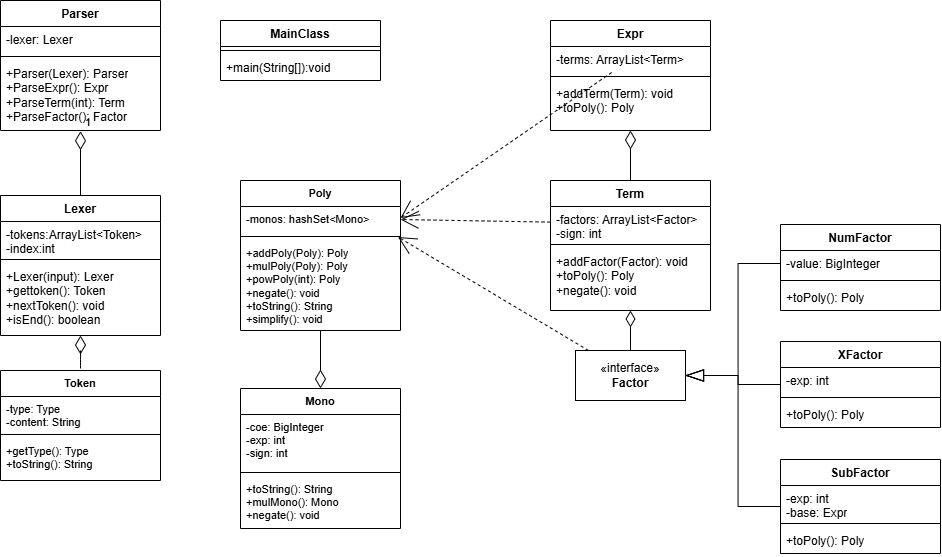

The diagram above was exported from draw.io. Its source (the exported page's mxGraphModel, read from the mxfile embedded in the PNG):
<mxGraphModel dx="1603" dy="841" grid="1" gridSize="10" guides="1" tooltips="1" connect="1" arrows="1" fold="1" page="1" pageScale="1" pageWidth="827" pageHeight="1169" math="0" shadow="0">
  <root>
    <mxCell id="WIyWlLk6GJQsqaUBKTNV-0" />
    <mxCell id="WIyWlLk6GJQsqaUBKTNV-1" parent="WIyWlLk6GJQsqaUBKTNV-0" />
    <mxCell id="Tmolkv_qd7pyXNuWTuDB-0" value="MainClass" style="swimlane;fontStyle=1;align=center;verticalAlign=top;childLayout=stackLayout;horizontal=1;startSize=26;horizontalStack=0;resizeParent=1;resizeParentMax=0;resizeLast=0;collapsible=1;marginBottom=0;whiteSpace=wrap;html=1;" parent="WIyWlLk6GJQsqaUBKTNV-1" vertex="1">
      <mxGeometry x="60" y="60" width="160" height="60" as="geometry" />
    </mxCell>
    <mxCell id="Tmolkv_qd7pyXNuWTuDB-2" value="" style="line;strokeWidth=1;fillColor=none;align=left;verticalAlign=middle;spacingTop=-1;spacingLeft=3;spacingRight=3;rotatable=0;labelPosition=right;points=[];portConstraint=eastwest;strokeColor=inherit;" parent="Tmolkv_qd7pyXNuWTuDB-0" vertex="1">
      <mxGeometry y="26" width="160" height="8" as="geometry" />
    </mxCell>
    <mxCell id="Tmolkv_qd7pyXNuWTuDB-3" value="+main(String[]):void" style="text;strokeColor=none;fillColor=none;align=left;verticalAlign=top;spacingLeft=4;spacingRight=4;overflow=hidden;rotatable=0;points=[[0,0.5],[1,0.5]];portConstraint=eastwest;whiteSpace=wrap;html=1;" parent="Tmolkv_qd7pyXNuWTuDB-0" vertex="1">
      <mxGeometry y="34" width="160" height="26" as="geometry" />
    </mxCell>
    <mxCell id="Tmolkv_qd7pyXNuWTuDB-22" value="NumFactor" style="swimlane;fontStyle=1;align=center;verticalAlign=top;childLayout=stackLayout;horizontal=1;startSize=26;horizontalStack=0;resizeParent=1;resizeParentMax=0;resizeLast=0;collapsible=1;marginBottom=0;whiteSpace=wrap;html=1;" parent="WIyWlLk6GJQsqaUBKTNV-1" vertex="1">
      <mxGeometry x="620" y="264" width="160" height="86" as="geometry" />
    </mxCell>
    <mxCell id="Tmolkv_qd7pyXNuWTuDB-23" value="-value: BigInteger" style="text;strokeColor=none;fillColor=none;align=left;verticalAlign=top;spacingLeft=4;spacingRight=4;overflow=hidden;rotatable=0;points=[[0,0.5],[1,0.5]];portConstraint=eastwest;whiteSpace=wrap;html=1;" parent="Tmolkv_qd7pyXNuWTuDB-22" vertex="1">
      <mxGeometry y="26" width="160" height="26" as="geometry" />
    </mxCell>
    <mxCell id="Tmolkv_qd7pyXNuWTuDB-24" value="" style="line;strokeWidth=1;fillColor=none;align=left;verticalAlign=middle;spacingTop=-1;spacingLeft=3;spacingRight=3;rotatable=0;labelPosition=right;points=[];portConstraint=eastwest;strokeColor=inherit;" parent="Tmolkv_qd7pyXNuWTuDB-22" vertex="1">
      <mxGeometry y="52" width="160" height="8" as="geometry" />
    </mxCell>
    <mxCell id="Tmolkv_qd7pyXNuWTuDB-25" value="+toPoly(): Poly" style="text;strokeColor=none;fillColor=none;align=left;verticalAlign=top;spacingLeft=4;spacingRight=4;overflow=hidden;rotatable=0;points=[[0,0.5],[1,0.5]];portConstraint=eastwest;whiteSpace=wrap;html=1;" parent="Tmolkv_qd7pyXNuWTuDB-22" vertex="1">
      <mxGeometry y="60" width="160" height="26" as="geometry" />
    </mxCell>
    <mxCell id="Tmolkv_qd7pyXNuWTuDB-54" style="edgeStyle=orthogonalEdgeStyle;shape=connector;rounded=0;orthogonalLoop=1;jettySize=auto;html=1;entryX=1;entryY=0.5;entryDx=0;entryDy=0;strokeColor=default;align=center;verticalAlign=middle;fontFamily=Helvetica;fontSize=11;fontColor=default;labelBackgroundColor=default;startSize=16;endArrow=blockThin;endFill=0;endSize=16;" parent="WIyWlLk6GJQsqaUBKTNV-1" source="Tmolkv_qd7pyXNuWTuDB-26" target="Tmolkv_qd7pyXNuWTuDB-42" edge="1">
      <mxGeometry relative="1" as="geometry" />
    </mxCell>
    <mxCell id="Tmolkv_qd7pyXNuWTuDB-26" value="SubFactor" style="swimlane;fontStyle=1;align=center;verticalAlign=top;childLayout=stackLayout;horizontal=1;startSize=26;horizontalStack=0;resizeParent=1;resizeParentMax=0;resizeLast=0;collapsible=1;marginBottom=0;whiteSpace=wrap;html=1;" parent="WIyWlLk6GJQsqaUBKTNV-1" vertex="1">
      <mxGeometry x="620" y="499" width="160" height="94" as="geometry" />
    </mxCell>
    <mxCell id="Tmolkv_qd7pyXNuWTuDB-27" value="-exp: int&lt;div&gt;-base: Expr&lt;/div&gt;" style="text;strokeColor=none;fillColor=none;align=left;verticalAlign=top;spacingLeft=4;spacingRight=4;overflow=hidden;rotatable=0;points=[[0,0.5],[1,0.5]];portConstraint=eastwest;whiteSpace=wrap;html=1;" parent="Tmolkv_qd7pyXNuWTuDB-26" vertex="1">
      <mxGeometry y="26" width="160" height="34" as="geometry" />
    </mxCell>
    <mxCell id="Tmolkv_qd7pyXNuWTuDB-28" value="" style="line;strokeWidth=1;fillColor=none;align=left;verticalAlign=middle;spacingTop=-1;spacingLeft=3;spacingRight=3;rotatable=0;labelPosition=right;points=[];portConstraint=eastwest;strokeColor=inherit;" parent="Tmolkv_qd7pyXNuWTuDB-26" vertex="1">
      <mxGeometry y="60" width="160" height="8" as="geometry" />
    </mxCell>
    <mxCell id="Tmolkv_qd7pyXNuWTuDB-29" value="+toPoly(): Poly" style="text;strokeColor=none;fillColor=none;align=left;verticalAlign=top;spacingLeft=4;spacingRight=4;overflow=hidden;rotatable=0;points=[[0,0.5],[1,0.5]];portConstraint=eastwest;whiteSpace=wrap;html=1;" parent="Tmolkv_qd7pyXNuWTuDB-26" vertex="1">
      <mxGeometry y="68" width="160" height="26" as="geometry" />
    </mxCell>
    <mxCell id="Tmolkv_qd7pyXNuWTuDB-49" style="edgeStyle=orthogonalEdgeStyle;rounded=0;orthogonalLoop=1;jettySize=auto;html=1;entryX=1;entryY=0.5;entryDx=0;entryDy=0;startSize=16;endSize=16;endArrow=blockThin;endFill=0;" parent="WIyWlLk6GJQsqaUBKTNV-1" source="Tmolkv_qd7pyXNuWTuDB-30" target="Tmolkv_qd7pyXNuWTuDB-42" edge="1">
      <mxGeometry relative="1" as="geometry">
        <mxPoint x="650" y="380" as="targetPoint" />
      </mxGeometry>
    </mxCell>
    <mxCell id="Tmolkv_qd7pyXNuWTuDB-30" value="XFactor" style="swimlane;fontStyle=1;align=center;verticalAlign=top;childLayout=stackLayout;horizontal=1;startSize=26;horizontalStack=0;resizeParent=1;resizeParentMax=0;resizeLast=0;collapsible=1;marginBottom=0;whiteSpace=wrap;html=1;" parent="WIyWlLk6GJQsqaUBKTNV-1" vertex="1">
      <mxGeometry x="620" y="381" width="160" height="86" as="geometry" />
    </mxCell>
    <mxCell id="Tmolkv_qd7pyXNuWTuDB-31" value="-exp: int" style="text;strokeColor=none;fillColor=none;align=left;verticalAlign=top;spacingLeft=4;spacingRight=4;overflow=hidden;rotatable=0;points=[[0,0.5],[1,0.5]];portConstraint=eastwest;whiteSpace=wrap;html=1;" parent="Tmolkv_qd7pyXNuWTuDB-30" vertex="1">
      <mxGeometry y="26" width="160" height="26" as="geometry" />
    </mxCell>
    <mxCell id="Tmolkv_qd7pyXNuWTuDB-32" value="" style="line;strokeWidth=1;fillColor=none;align=left;verticalAlign=middle;spacingTop=-1;spacingLeft=3;spacingRight=3;rotatable=0;labelPosition=right;points=[];portConstraint=eastwest;strokeColor=inherit;" parent="Tmolkv_qd7pyXNuWTuDB-30" vertex="1">
      <mxGeometry y="52" width="160" height="8" as="geometry" />
    </mxCell>
    <mxCell id="Tmolkv_qd7pyXNuWTuDB-33" value="+toPoly(): Poly" style="text;strokeColor=none;fillColor=none;align=left;verticalAlign=top;spacingLeft=4;spacingRight=4;overflow=hidden;rotatable=0;points=[[0,0.5],[1,0.5]];portConstraint=eastwest;whiteSpace=wrap;html=1;" parent="Tmolkv_qd7pyXNuWTuDB-30" vertex="1">
      <mxGeometry y="60" width="160" height="26" as="geometry" />
    </mxCell>
    <mxCell id="i5JFs6OCe9951yQld1PC-0" style="edgeStyle=orthogonalEdgeStyle;rounded=0;orthogonalLoop=1;jettySize=auto;html=1;entryX=0.5;entryY=0;entryDx=0;entryDy=0;endArrow=none;startFill=0;startArrow=diamondThin;endSize=16;startSize=16;" edge="1" parent="WIyWlLk6GJQsqaUBKTNV-1" source="Tmolkv_qd7pyXNuWTuDB-34" target="Tmolkv_qd7pyXNuWTuDB-38">
      <mxGeometry relative="1" as="geometry" />
    </mxCell>
    <mxCell id="Tmolkv_qd7pyXNuWTuDB-34" value="Expr" style="swimlane;fontStyle=1;align=center;verticalAlign=top;childLayout=stackLayout;horizontal=1;startSize=26;horizontalStack=0;resizeParent=1;resizeParentMax=0;resizeLast=0;collapsible=1;marginBottom=0;whiteSpace=wrap;html=1;" parent="WIyWlLk6GJQsqaUBKTNV-1" vertex="1">
      <mxGeometry x="390" y="60" width="160" height="110" as="geometry" />
    </mxCell>
    <mxCell id="Tmolkv_qd7pyXNuWTuDB-35" value="-terms: ArrayList&amp;lt;Term&amp;gt;" style="text;strokeColor=none;fillColor=none;align=left;verticalAlign=top;spacingLeft=4;spacingRight=4;overflow=hidden;rotatable=0;points=[[0,0.5],[1,0.5]];portConstraint=eastwest;whiteSpace=wrap;html=1;" parent="Tmolkv_qd7pyXNuWTuDB-34" vertex="1">
      <mxGeometry y="26" width="160" height="26" as="geometry" />
    </mxCell>
    <mxCell id="Tmolkv_qd7pyXNuWTuDB-36" value="" style="line;strokeWidth=1;fillColor=none;align=left;verticalAlign=middle;spacingTop=-1;spacingLeft=3;spacingRight=3;rotatable=0;labelPosition=right;points=[];portConstraint=eastwest;strokeColor=inherit;" parent="Tmolkv_qd7pyXNuWTuDB-34" vertex="1">
      <mxGeometry y="52" width="160" height="8" as="geometry" />
    </mxCell>
    <mxCell id="Tmolkv_qd7pyXNuWTuDB-37" value="+addTerm(Term): void&lt;div&gt;+toPoly(): Poly&lt;/div&gt;" style="text;strokeColor=none;fillColor=none;align=left;verticalAlign=top;spacingLeft=4;spacingRight=4;overflow=hidden;rotatable=0;points=[[0,0.5],[1,0.5]];portConstraint=eastwest;whiteSpace=wrap;html=1;" parent="Tmolkv_qd7pyXNuWTuDB-34" vertex="1">
      <mxGeometry y="60" width="160" height="50" as="geometry" />
    </mxCell>
    <mxCell id="Tmolkv_qd7pyXNuWTuDB-47" style="edgeStyle=orthogonalEdgeStyle;rounded=0;orthogonalLoop=1;jettySize=auto;html=1;entryX=0.5;entryY=0;entryDx=0;entryDy=0;endArrow=none;startFill=0;startArrow=diamondThin;strokeWidth=1;sourcePerimeterSpacing=0;targetPerimeterSpacing=0;endSize=12;startSize=14;" parent="WIyWlLk6GJQsqaUBKTNV-1" source="Tmolkv_qd7pyXNuWTuDB-38" target="Tmolkv_qd7pyXNuWTuDB-42" edge="1">
      <mxGeometry relative="1" as="geometry" />
    </mxCell>
    <mxCell id="Tmolkv_qd7pyXNuWTuDB-38" value="Term" style="swimlane;fontStyle=1;align=center;verticalAlign=top;childLayout=stackLayout;horizontal=1;startSize=26;horizontalStack=0;resizeParent=1;resizeParentMax=0;resizeLast=0;collapsible=1;marginBottom=0;whiteSpace=wrap;html=1;" parent="WIyWlLk6GJQsqaUBKTNV-1" vertex="1">
      <mxGeometry x="390" y="220" width="160" height="130" as="geometry" />
    </mxCell>
    <mxCell id="Tmolkv_qd7pyXNuWTuDB-39" value="-factors: ArrayList&amp;lt;Factor&amp;gt;&lt;div&gt;-sign: int&lt;/div&gt;" style="text;strokeColor=none;fillColor=none;align=left;verticalAlign=top;spacingLeft=4;spacingRight=4;overflow=hidden;rotatable=0;points=[[0,0.5],[1,0.5]];portConstraint=eastwest;whiteSpace=wrap;html=1;" parent="Tmolkv_qd7pyXNuWTuDB-38" vertex="1">
      <mxGeometry y="26" width="160" height="34" as="geometry" />
    </mxCell>
    <mxCell id="Tmolkv_qd7pyXNuWTuDB-40" value="" style="line;strokeWidth=1;fillColor=none;align=left;verticalAlign=middle;spacingTop=-1;spacingLeft=3;spacingRight=3;rotatable=0;labelPosition=right;points=[];portConstraint=eastwest;strokeColor=inherit;" parent="Tmolkv_qd7pyXNuWTuDB-38" vertex="1">
      <mxGeometry y="60" width="160" height="8" as="geometry" />
    </mxCell>
    <mxCell id="Tmolkv_qd7pyXNuWTuDB-41" value="+addFactor(Factor): void&lt;div&gt;+toPoly(): Poly&lt;/div&gt;&lt;div&gt;+negate(): void&lt;/div&gt;" style="text;strokeColor=none;fillColor=none;align=left;verticalAlign=top;spacingLeft=4;spacingRight=4;overflow=hidden;rotatable=0;points=[[0,0.5],[1,0.5]];portConstraint=eastwest;whiteSpace=wrap;html=1;" parent="Tmolkv_qd7pyXNuWTuDB-38" vertex="1">
      <mxGeometry y="68" width="160" height="62" as="geometry" />
    </mxCell>
    <mxCell id="Tmolkv_qd7pyXNuWTuDB-78" style="shape=connector;rounded=0;jumpStyle=none;orthogonalLoop=1;jettySize=auto;html=1;dashed=1;strokeColor=default;align=center;verticalAlign=middle;fontFamily=Helvetica;fontSize=11;fontColor=default;labelBackgroundColor=default;startSize=16;endArrow=open;endFill=0;endSize=16;entryX=0.984;entryY=1.173;entryDx=0;entryDy=0;entryPerimeter=0;" parent="WIyWlLk6GJQsqaUBKTNV-1" source="Tmolkv_qd7pyXNuWTuDB-42" target="Tmolkv_qd7pyXNuWTuDB-60" edge="1">
      <mxGeometry relative="1" as="geometry">
        <mxPoint x="130" y="293" as="targetPoint" />
      </mxGeometry>
    </mxCell>
    <mxCell id="Tmolkv_qd7pyXNuWTuDB-42" value="«interface»&lt;br&gt;&lt;b&gt;Factor&lt;/b&gt;" style="html=1;whiteSpace=wrap;" parent="WIyWlLk6GJQsqaUBKTNV-1" vertex="1">
      <mxGeometry x="415" y="390" width="110" height="50" as="geometry" />
    </mxCell>
    <mxCell id="Tmolkv_qd7pyXNuWTuDB-48" value="" style="group" parent="WIyWlLk6GJQsqaUBKTNV-1" vertex="1" connectable="0">
      <mxGeometry x="-160" y="40" width="160" height="335" as="geometry" />
    </mxCell>
    <mxCell id="Tmolkv_qd7pyXNuWTuDB-4" value="Lexer" style="swimlane;fontStyle=1;align=center;verticalAlign=top;childLayout=stackLayout;horizontal=1;startSize=26;horizontalStack=0;resizeParent=1;resizeParentMax=0;resizeLast=0;collapsible=1;marginBottom=0;whiteSpace=wrap;html=1;" parent="Tmolkv_qd7pyXNuWTuDB-48" vertex="1">
      <mxGeometry y="195" width="160" height="140" as="geometry" />
    </mxCell>
    <mxCell id="Tmolkv_qd7pyXNuWTuDB-5" value="-tokens:ArrayList&amp;lt;Token&amp;gt;&lt;div&gt;-index:int&lt;/div&gt;" style="text;strokeColor=none;fillColor=none;align=left;verticalAlign=top;spacingLeft=4;spacingRight=4;overflow=hidden;rotatable=0;points=[[0,0.5],[1,0.5]];portConstraint=eastwest;whiteSpace=wrap;html=1;" parent="Tmolkv_qd7pyXNuWTuDB-4" vertex="1">
      <mxGeometry y="26" width="160" height="34" as="geometry" />
    </mxCell>
    <mxCell id="Tmolkv_qd7pyXNuWTuDB-6" value="" style="line;strokeWidth=1;fillColor=none;align=left;verticalAlign=middle;spacingTop=-1;spacingLeft=3;spacingRight=3;rotatable=0;labelPosition=right;points=[];portConstraint=eastwest;strokeColor=inherit;" parent="Tmolkv_qd7pyXNuWTuDB-4" vertex="1">
      <mxGeometry y="60" width="160" height="8" as="geometry" />
    </mxCell>
    <mxCell id="Tmolkv_qd7pyXNuWTuDB-7" value="+Lexer(input): Lexer&lt;div&gt;+gettoken(): Token&lt;/div&gt;&lt;div&gt;+nextToken(): void&lt;/div&gt;&lt;div&gt;+isEnd(): boolean&lt;/div&gt;" style="text;strokeColor=none;fillColor=none;align=left;verticalAlign=top;spacingLeft=4;spacingRight=4;overflow=hidden;rotatable=0;points=[[0,0.5],[1,0.5]];portConstraint=eastwest;whiteSpace=wrap;html=1;" parent="Tmolkv_qd7pyXNuWTuDB-4" vertex="1">
      <mxGeometry y="68" width="160" height="72" as="geometry" />
    </mxCell>
    <mxCell id="Tmolkv_qd7pyXNuWTuDB-9" value="1" style="endArrow=none;html=1;endSize=16;startArrow=diamondThin;startSize=16;startFill=0;edgeStyle=orthogonalEdgeStyle;align=left;verticalAlign=bottom;rounded=0;entryX=0.5;entryY=0;entryDx=0;entryDy=0;exitX=0.5;exitY=1.01;exitDx=0;exitDy=0;exitPerimeter=0;" parent="Tmolkv_qd7pyXNuWTuDB-48" source="Tmolkv_qd7pyXNuWTuDB-17" target="Tmolkv_qd7pyXNuWTuDB-4" edge="1">
      <mxGeometry x="-1" y="3" relative="1" as="geometry">
        <mxPoint x="70" y="80" as="sourcePoint" />
        <mxPoint x="220" y="170" as="targetPoint" />
        <Array as="points" />
      </mxGeometry>
    </mxCell>
    <mxCell id="Tmolkv_qd7pyXNuWTuDB-14" value="Parser" style="swimlane;fontStyle=1;align=center;verticalAlign=top;childLayout=stackLayout;horizontal=1;startSize=26;horizontalStack=0;resizeParent=1;resizeParentMax=0;resizeLast=0;collapsible=1;marginBottom=0;whiteSpace=wrap;html=1;" parent="Tmolkv_qd7pyXNuWTuDB-48" vertex="1">
      <mxGeometry width="160" height="130" as="geometry" />
    </mxCell>
    <mxCell id="Tmolkv_qd7pyXNuWTuDB-15" value="-lexer: Lexer" style="text;strokeColor=none;fillColor=none;align=left;verticalAlign=top;spacingLeft=4;spacingRight=4;overflow=hidden;rotatable=0;points=[[0,0.5],[1,0.5]];portConstraint=eastwest;whiteSpace=wrap;html=1;" parent="Tmolkv_qd7pyXNuWTuDB-14" vertex="1">
      <mxGeometry y="26" width="160" height="26" as="geometry" />
    </mxCell>
    <mxCell id="Tmolkv_qd7pyXNuWTuDB-16" value="" style="line;strokeWidth=1;fillColor=none;align=left;verticalAlign=middle;spacingTop=-1;spacingLeft=3;spacingRight=3;rotatable=0;labelPosition=right;points=[];portConstraint=eastwest;strokeColor=inherit;" parent="Tmolkv_qd7pyXNuWTuDB-14" vertex="1">
      <mxGeometry y="52" width="160" height="8" as="geometry" />
    </mxCell>
    <mxCell id="Tmolkv_qd7pyXNuWTuDB-17" value="+Parser(Lexer): Parser&lt;div&gt;+ParseExpr(): Expr&lt;/div&gt;&lt;div&gt;+ParseTerm(int): Term&lt;/div&gt;&lt;div&gt;+ParseFactor(): Factor&lt;/div&gt;" style="text;strokeColor=none;fillColor=none;align=left;verticalAlign=top;spacingLeft=4;spacingRight=4;overflow=hidden;rotatable=0;points=[[0,0.5],[1,0.5]];portConstraint=eastwest;whiteSpace=wrap;html=1;" parent="Tmolkv_qd7pyXNuWTuDB-14" vertex="1">
      <mxGeometry y="60" width="160" height="70" as="geometry" />
    </mxCell>
    <mxCell id="Tmolkv_qd7pyXNuWTuDB-53" style="edgeStyle=orthogonalEdgeStyle;shape=connector;rounded=0;orthogonalLoop=1;jettySize=auto;html=1;exitX=0;exitY=0.5;exitDx=0;exitDy=0;entryX=1;entryY=0.5;entryDx=0;entryDy=0;strokeColor=default;align=center;verticalAlign=middle;fontFamily=Helvetica;fontSize=11;fontColor=default;labelBackgroundColor=default;startSize=16;endArrow=blockThin;endFill=0;endSize=16;" parent="WIyWlLk6GJQsqaUBKTNV-1" source="Tmolkv_qd7pyXNuWTuDB-23" target="Tmolkv_qd7pyXNuWTuDB-42" edge="1">
      <mxGeometry relative="1" as="geometry" />
    </mxCell>
    <mxCell id="Tmolkv_qd7pyXNuWTuDB-59" value="Poly" style="swimlane;fontStyle=1;align=center;verticalAlign=top;childLayout=stackLayout;horizontal=1;startSize=26;horizontalStack=0;resizeParent=1;resizeParentMax=0;resizeLast=0;collapsible=1;marginBottom=0;whiteSpace=wrap;html=1;fontFamily=Helvetica;fontSize=11;fontColor=default;labelBackgroundColor=default;" parent="WIyWlLk6GJQsqaUBKTNV-1" vertex="1">
      <mxGeometry x="80" y="220" width="160" height="150" as="geometry" />
    </mxCell>
    <mxCell id="Tmolkv_qd7pyXNuWTuDB-60" value="-monos: hashSet&amp;lt;Mono&amp;gt;" style="text;strokeColor=none;fillColor=none;align=left;verticalAlign=top;spacingLeft=4;spacingRight=4;overflow=hidden;rotatable=0;points=[[0,0.5],[1,0.5]];portConstraint=eastwest;whiteSpace=wrap;html=1;fontFamily=Helvetica;fontSize=11;fontColor=default;labelBackgroundColor=default;" parent="Tmolkv_qd7pyXNuWTuDB-59" vertex="1">
      <mxGeometry y="26" width="160" height="26" as="geometry" />
    </mxCell>
    <mxCell id="Tmolkv_qd7pyXNuWTuDB-61" value="" style="line;strokeWidth=1;fillColor=none;align=left;verticalAlign=middle;spacingTop=-1;spacingLeft=3;spacingRight=3;rotatable=0;labelPosition=right;points=[];portConstraint=eastwest;strokeColor=inherit;fontFamily=Helvetica;fontSize=11;fontColor=default;labelBackgroundColor=default;" parent="Tmolkv_qd7pyXNuWTuDB-59" vertex="1">
      <mxGeometry y="52" width="160" height="8" as="geometry" />
    </mxCell>
    <mxCell id="Tmolkv_qd7pyXNuWTuDB-62" value="+addPoly(Poly): Poly&lt;div&gt;+mulPoly(Poly): Poly&lt;/div&gt;&lt;div&gt;+powPoly(int): Poly&lt;/div&gt;&lt;div&gt;+negate(): void&lt;/div&gt;&lt;div&gt;+toString(): String&lt;/div&gt;&lt;div&gt;+simplify(): void&lt;/div&gt;" style="text;strokeColor=none;fillColor=none;align=left;verticalAlign=top;spacingLeft=4;spacingRight=4;overflow=hidden;rotatable=0;points=[[0,0.5],[1,0.5]];portConstraint=eastwest;whiteSpace=wrap;html=1;fontFamily=Helvetica;fontSize=11;fontColor=default;labelBackgroundColor=default;" parent="Tmolkv_qd7pyXNuWTuDB-59" vertex="1">
      <mxGeometry y="60" width="160" height="90" as="geometry" />
    </mxCell>
    <mxCell id="Tmolkv_qd7pyXNuWTuDB-67" style="edgeStyle=orthogonalEdgeStyle;shape=connector;rounded=0;orthogonalLoop=1;jettySize=auto;html=1;exitX=0.5;exitY=0;exitDx=0;exitDy=0;strokeColor=default;align=center;verticalAlign=middle;fontFamily=Helvetica;fontSize=11;fontColor=default;labelBackgroundColor=default;startSize=16;endArrow=none;endFill=0;endSize=16;startFill=0;startArrow=diamondThin;" parent="WIyWlLk6GJQsqaUBKTNV-1" source="Tmolkv_qd7pyXNuWTuDB-63" target="Tmolkv_qd7pyXNuWTuDB-59" edge="1">
      <mxGeometry relative="1" as="geometry" />
    </mxCell>
    <mxCell id="Tmolkv_qd7pyXNuWTuDB-63" value="Mono" style="swimlane;fontStyle=1;align=center;verticalAlign=top;childLayout=stackLayout;horizontal=1;startSize=26;horizontalStack=0;resizeParent=1;resizeParentMax=0;resizeLast=0;collapsible=1;marginBottom=0;whiteSpace=wrap;html=1;fontFamily=Helvetica;fontSize=11;fontColor=default;labelBackgroundColor=default;" parent="WIyWlLk6GJQsqaUBKTNV-1" vertex="1">
      <mxGeometry x="80" y="428" width="160" height="140" as="geometry" />
    </mxCell>
    <mxCell id="Tmolkv_qd7pyXNuWTuDB-64" value="-coe: BigInteger&lt;div&gt;-exp: int&lt;/div&gt;&lt;div&gt;-sign: int&lt;/div&gt;" style="text;strokeColor=none;fillColor=none;align=left;verticalAlign=top;spacingLeft=4;spacingRight=4;overflow=hidden;rotatable=0;points=[[0,0.5],[1,0.5]];portConstraint=eastwest;whiteSpace=wrap;html=1;fontFamily=Helvetica;fontSize=11;fontColor=default;labelBackgroundColor=default;" parent="Tmolkv_qd7pyXNuWTuDB-63" vertex="1">
      <mxGeometry y="26" width="160" height="54" as="geometry" />
    </mxCell>
    <mxCell id="Tmolkv_qd7pyXNuWTuDB-65" value="" style="line;strokeWidth=1;fillColor=none;align=left;verticalAlign=middle;spacingTop=-1;spacingLeft=3;spacingRight=3;rotatable=0;labelPosition=right;points=[];portConstraint=eastwest;strokeColor=inherit;fontFamily=Helvetica;fontSize=11;fontColor=default;labelBackgroundColor=default;" parent="Tmolkv_qd7pyXNuWTuDB-63" vertex="1">
      <mxGeometry y="80" width="160" height="8" as="geometry" />
    </mxCell>
    <mxCell id="Tmolkv_qd7pyXNuWTuDB-66" value="+toString(): String&lt;div&gt;+mulMono(): Mono&lt;/div&gt;&lt;div&gt;+negate(): void&lt;/div&gt;" style="text;strokeColor=none;fillColor=none;align=left;verticalAlign=top;spacingLeft=4;spacingRight=4;overflow=hidden;rotatable=0;points=[[0,0.5],[1,0.5]];portConstraint=eastwest;whiteSpace=wrap;html=1;fontFamily=Helvetica;fontSize=11;fontColor=default;labelBackgroundColor=default;" parent="Tmolkv_qd7pyXNuWTuDB-63" vertex="1">
      <mxGeometry y="88" width="160" height="52" as="geometry" />
    </mxCell>
    <mxCell id="Tmolkv_qd7pyXNuWTuDB-74" style="shape=connector;rounded=0;jumpStyle=none;orthogonalLoop=1;jettySize=auto;html=1;entryX=1;entryY=0.25;entryDx=0;entryDy=0;dashed=1;strokeColor=default;align=center;verticalAlign=middle;fontFamily=Helvetica;fontSize=11;fontColor=default;labelBackgroundColor=default;startSize=16;endArrow=open;endFill=0;endSize=16;" parent="WIyWlLk6GJQsqaUBKTNV-1" source="Tmolkv_qd7pyXNuWTuDB-35" target="Tmolkv_qd7pyXNuWTuDB-59" edge="1">
      <mxGeometry relative="1" as="geometry" />
    </mxCell>
    <mxCell id="Tmolkv_qd7pyXNuWTuDB-75" style="shape=connector;rounded=0;jumpStyle=none;orthogonalLoop=1;jettySize=auto;html=1;entryX=1;entryY=0.5;entryDx=0;entryDy=0;dashed=1;strokeColor=default;align=center;verticalAlign=middle;fontFamily=Helvetica;fontSize=11;fontColor=default;labelBackgroundColor=default;startSize=16;endArrow=open;endFill=0;endSize=16;" parent="WIyWlLk6GJQsqaUBKTNV-1" source="Tmolkv_qd7pyXNuWTuDB-39" target="Tmolkv_qd7pyXNuWTuDB-60" edge="1">
      <mxGeometry relative="1" as="geometry" />
    </mxCell>
    <mxCell id="Tmolkv_qd7pyXNuWTuDB-79" value="Token" style="swimlane;fontStyle=1;align=center;verticalAlign=top;childLayout=stackLayout;horizontal=1;startSize=26;horizontalStack=0;resizeParent=1;resizeParentMax=0;resizeLast=0;collapsible=1;marginBottom=0;whiteSpace=wrap;html=1;fontFamily=Helvetica;fontSize=11;fontColor=default;labelBackgroundColor=default;" parent="WIyWlLk6GJQsqaUBKTNV-1" vertex="1">
      <mxGeometry x="-160" y="410" width="160" height="110" as="geometry" />
    </mxCell>
    <mxCell id="Tmolkv_qd7pyXNuWTuDB-80" value="-type: Type&lt;div&gt;-content: String&lt;/div&gt;" style="text;strokeColor=none;fillColor=none;align=left;verticalAlign=top;spacingLeft=4;spacingRight=4;overflow=hidden;rotatable=0;points=[[0,0.5],[1,0.5]];portConstraint=eastwest;whiteSpace=wrap;html=1;fontFamily=Helvetica;fontSize=11;fontColor=default;labelBackgroundColor=default;" parent="Tmolkv_qd7pyXNuWTuDB-79" vertex="1">
      <mxGeometry y="26" width="160" height="34" as="geometry" />
    </mxCell>
    <mxCell id="Tmolkv_qd7pyXNuWTuDB-81" value="" style="line;strokeWidth=1;fillColor=none;align=left;verticalAlign=middle;spacingTop=-1;spacingLeft=3;spacingRight=3;rotatable=0;labelPosition=right;points=[];portConstraint=eastwest;strokeColor=inherit;fontFamily=Helvetica;fontSize=11;fontColor=default;labelBackgroundColor=default;" parent="Tmolkv_qd7pyXNuWTuDB-79" vertex="1">
      <mxGeometry y="60" width="160" height="8" as="geometry" />
    </mxCell>
    <mxCell id="Tmolkv_qd7pyXNuWTuDB-82" value="+getType(): Type&lt;div&gt;+toString(): String&lt;/div&gt;" style="text;strokeColor=none;fillColor=none;align=left;verticalAlign=top;spacingLeft=4;spacingRight=4;overflow=hidden;rotatable=0;points=[[0,0.5],[1,0.5]];portConstraint=eastwest;whiteSpace=wrap;html=1;fontFamily=Helvetica;fontSize=11;fontColor=default;labelBackgroundColor=default;" parent="Tmolkv_qd7pyXNuWTuDB-79" vertex="1">
      <mxGeometry y="68" width="160" height="42" as="geometry" />
    </mxCell>
    <mxCell id="Tmolkv_qd7pyXNuWTuDB-83" style="edgeStyle=orthogonalEdgeStyle;shape=connector;curved=0;rounded=0;jumpStyle=none;orthogonalLoop=1;jettySize=auto;html=1;dashed=1;strokeColor=default;align=center;verticalAlign=middle;fontFamily=Helvetica;fontSize=11;fontColor=default;labelBackgroundColor=default;startSize=16;endArrow=none;endFill=0;endSize=16;startFill=0;startArrow=diamondThin;" parent="WIyWlLk6GJQsqaUBKTNV-1" source="Tmolkv_qd7pyXNuWTuDB-4" target="Tmolkv_qd7pyXNuWTuDB-79" edge="1">
      <mxGeometry relative="1" as="geometry" />
    </mxCell>
  </root>
</mxGraphModel>